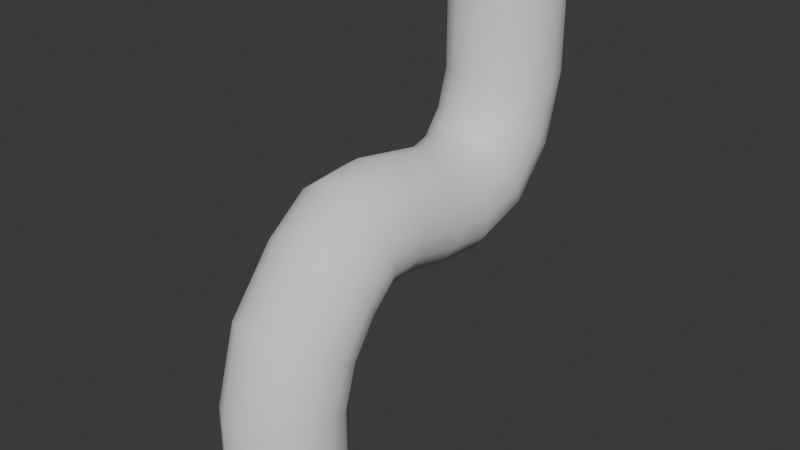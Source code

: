 # Source: s_pipe.blend  (saved by Blender 4.1.23; exported with 4.5.12 LTS)
import bpy
from mathutils import Matrix  # noqa: F401  (used for matrix-valued properties, if any)

bpy.ops.wm.read_factory_settings(use_empty=True)
scene = bpy.context.scene
scene.name = 'Scene'

# ---- collections
col_collection = bpy.data.collections.new('Collection'); scene.collection.children.link(col_collection)

# ---- world
world_world = bpy.data.worlds.new('World'); scene.world = world_world
world_world.use_nodes = True; world_world.node_tree.nodes.clear()
_N = world_world.node_tree.nodes; _L = world_world.node_tree.links
n0 = _N.new('ShaderNodeOutputWorld'); n0.name = 'World Output'; n0.location = (300, 300)
n1 = _N.new('ShaderNodeBackground'); n1.name = 'Background'; n1.location = (10, 300)
n1.inputs[0].default_value = (0.05088, 0.05088, 0.05088, 1.0)
_L.new(n1.outputs[0], n0.inputs[0])
n0.is_active_output = True
world_world.color = (0.05088, 0.05088, 0.05088)
world_world.use_sun_shadow = False
world_world.sun_shadow_jitter_overblur = 0.0

# ---- meshes
me_cylinder = bpy.data.meshes.new('Cylinder')
me_cylinder.from_pydata([(0.0, -0.085, -0.1), (0.0, 0.195, 0.1), (0.01913, -0.08881, -0.1), (0.01913, 0.1912, 0.1), (0.03536, -0.09964, -0.1), (0.03536, 0.1804, 0.1), (0.04619, -0.1159, -0.1), (0.04619, 0.1641, 0.1), (0.05, -0.135, -0.1), (0.05, 0.145, 0.1), (0.04619, -0.1541, -0.1), (0.04619, 0.1259, 0.1), (0.03536, -0.1704, -0.1), (0.03536, 0.1096, 0.1), (0.01913, -0.1812, -0.1), (0.01913, 0.09881, 0.1), (0.0, -0.185, -0.1), (0.0, 0.095, 0.1), (-0.01913, -0.1812, -0.1), (-0.01913, 0.09881, 0.1), (-0.03536, -0.1704, -0.1), (-0.03536, 0.1096, 0.1), (-0.04619, -0.1541, -0.1), (-0.04619, 0.1259, 0.1), (-0.05, -0.135, -0.1), (-0.05, 0.145, 0.1), (-0.04619, -0.1159, -0.1), (-0.04619, 0.1641, 0.1), (-0.03536, -0.09964, -0.1), (-0.03536, 0.1804, 0.1), (-0.01913, -0.08881, -0.1), (-0.01913, 0.1912, 0.1), (0.0, 0.125, -0.02925), (0.01913, 0.1231, -0.02596), (0.03536, 0.1177, -0.01657), (0.04619, 0.1096, -0.002524), (0.05, 0.1, 0.01405), (0.04619, 0.09043, 0.03062), (0.03536, 0.08232, 0.04467), (0.01913, 0.0769, 0.05405), (0.0, 0.075, 0.05735), (-0.01913, 0.0769, 0.05405), (-0.03536, 0.08232, 0.04467), (-0.04619, 0.09043, 0.03062), (-0.05, 0.1, 0.01405), (-0.04619, 0.1096, -0.002524), (-0.03536, 0.1177, -0.01657), (-0.01913, 0.1231, -0.02596), (0.0, -0.065, -0.0533), (0.01913, -0.0669, -0.05001), (0.03536, -0.07232, -0.04062), (0.04619, -0.08043, -0.02657), (0.05, -0.09, -0.01), (0.04619, -0.09957, 0.006571), (0.03536, -0.1077, 0.02062), (0.01913, -0.1131, 0.03001), (0.0, -0.115, 0.0333), (-0.01913, -0.1131, 0.03001), (-0.03536, -0.1077, 0.02062), (-0.04619, -0.09957, 0.006571), (-0.05, -0.09, -0.01), (-0.04619, -0.08043, -0.02657), (-0.03536, -0.07232, -0.04062), (-0.01913, -0.0669, -0.05001), (-0.01913, 0.17, 0.02563), (-0.03536, 0.1606, 0.03105), (-0.04619, 0.1466, 0.03916), (-0.05, 0.13, 0.04873), (-0.04619, 0.1134, 0.05829), (-0.03536, 0.09938, 0.0664), (-0.01913, 0.08999, 0.07182), (0.0, 0.0867, 0.07373), (0.01913, 0.08999, 0.07182), (0.03536, 0.09938, 0.0664), (0.04619, 0.1134, 0.05829), (0.05, 0.13, 0.04873), (0.04619, 0.1466, 0.03916), (0.03536, 0.1606, 0.03105), (0.01913, 0.17, 0.02563), (0.0, 0.1733, 0.02373), (-0.01913, -0.07999, -0.0731), (-0.03536, -0.08938, -0.06768), (-0.04619, -0.1034, -0.05957), (-0.05, -0.12, -0.05), (-0.04619, -0.1366, -0.04043), (-0.03536, -0.1506, -0.03232), (-0.01913, -0.16, -0.0269), (0.0, -0.1633, -0.025), (0.01913, -0.16, -0.0269), (0.03536, -0.1506, -0.03232), (0.04619, -0.1366, -0.04043), (0.05, -0.12, -0.05), (0.04619, -0.1034, -0.05957), (0.03536, -0.08938, -0.06768), (0.01913, -0.07999, -0.0731), (0.0, -0.0767, -0.075), (-4.563e-09, 0.195, 0.2), (0.01913, 0.1912, 0.2), (0.03536, 0.1804, 0.2), (0.04619, 0.1641, 0.2), (0.05, 0.145, 0.2), (0.04619, 0.1259, 0.2), (0.03536, 0.1096, 0.2), (0.01913, 0.09881, 0.2), (-4.563e-09, 0.095, 0.2), (-0.01913, 0.09881, 0.2), (-0.03536, 0.1096, 0.2), (-0.04619, 0.1259, 0.2), (-0.05, 0.145, 0.2), (-0.04619, 0.1641, 0.2), (-0.03536, 0.1804, 0.2), (-0.01913, 0.1912, 0.2), (3.042e-09, -0.085, -0.2), (0.01913, -0.08881, -0.2), (0.03536, -0.09964, -0.2), (0.04619, -0.1159, -0.2), (0.05, -0.135, -0.2), (0.04619, -0.1541, -0.2), (0.03536, -0.1704, -0.2), (0.01913, -0.1812, -0.2), (3.042e-09, -0.185, -0.2), (-0.01913, -0.1812, -0.2), (-0.03536, -0.1704, -0.2), (-0.04619, -0.1541, -0.2), (-0.05, -0.135, -0.2), (-0.04619, -0.1159, -0.2), (-0.03536, -0.09964, -0.2), (-0.01913, -0.08881, -0.2), (3.347e-05, 0.06436, -0.04712), (0.01916, 0.06395, -0.04332), (0.03538, 0.06294, -0.03252), (0.04621, 0.06148, -0.01635), (0.05, 0.05979, 0.002709), (0.04618, 0.05814, 0.02177), (0.03533, 0.05677, 0.03792), (0.0191, 0.05589, 0.04872), (-3.347e-05, 0.05564, 0.0525), (-0.01916, 0.05605, 0.04871), (-0.03538, 0.05706, 0.0379), (-0.04621, 0.05852, 0.02174), (-0.05, 0.06021, 0.002678), (-0.04618, 0.06186, -0.01638), (-0.03533, 0.06323, -0.03254), (-0.0191, 0.06411, -0.04333), (0.0, -0.04706, -0.0333), (0.01913, -0.04804, -0.02962), (0.03536, -0.05085, -0.01915), (0.04619, -0.05505, -0.003482), (0.05, -0.06, 0.015), (0.04619, -0.06495, 0.03348), (0.03536, -0.06915, 0.04915), (0.01913, -0.07196, 0.05962), (0.0, -0.07294, 0.0633), (-0.01913, -0.07196, 0.05962), (-0.03536, -0.06915, 0.04915), (-0.04619, -0.06495, 0.03348), (-0.05, -0.06, 0.015), (-0.04619, -0.05505, -0.003482), (-0.03536, -0.05085, -0.01915), (-0.01913, -0.04804, -0.02962), (-0.0005187, 0.01342, -0.04071), (0.01865, 0.01413, -0.03717), (0.03499, 0.01587, -0.02664), (0.04599, 0.01837, -0.01073), (0.05, 0.02126, 0.008147), (0.04639, 0.02409, 0.02711), (0.03572, 0.02644, 0.04327), (0.01961, 0.02794, 0.05418), (0.0005187, 0.02838, 0.05816), (-0.01865, 0.02767, 0.05462), (-0.03499, 0.02593, 0.04409), (-0.04599, 0.02343, 0.02818), (-0.05, 0.02054, 0.009305), (-0.04639, 0.01771, -0.009657), (-0.03572, 0.01536, -0.02582), (-0.01961, 0.01386, -0.03672), (0.0, -0.02352, -0.03221), (0.01913, -0.02352, -0.02841), (0.03536, -0.02352, -0.01757), (0.04619, -0.02352, -0.001346), (0.05, -0.02352, 0.01779), (0.04619, -0.02352, 0.03692), (0.03536, -0.02352, 0.05314), (0.01913, -0.02352, 0.06398), (0.0, -0.02352, 0.06779), (-0.01913, -0.02352, 0.06398), (-0.03536, -0.02352, 0.05314), (-0.04619, -0.02352, 0.03692), (-0.05, -0.02352, 0.01779), (-0.04619, -0.02352, -0.001346), (-0.03536, -0.02352, -0.01757), (-0.01913, -0.02352, -0.02841)], [], [(18, 16, 87, 86), (0, 30, 80, 95), (8, 6, 92, 91), (12, 10, 90, 89), (22, 20, 85, 84), (2, 0, 95, 94), (26, 24, 83, 82), (6, 4, 93, 92), (16, 14, 88, 87), (20, 18, 86, 85), (30, 28, 81, 80), (24, 22, 84, 83), (10, 8, 91, 90), (4, 2, 94, 93), (19, 17, 104, 105), (14, 12, 89, 88), (28, 26, 82, 81), (2, 4, 114, 113), (97, 96, 111, 110, 109, 108, 107, 106, 105, 104, 103, 102, 101, 100, 99, 98), (29, 27, 109, 110), (5, 3, 97, 98), (15, 13, 102, 103), (25, 23, 107, 108), (11, 9, 100, 101), (21, 19, 105, 106), (31, 29, 110, 111), (7, 5, 98, 99), (17, 15, 103, 104), (3, 1, 96, 97), (27, 25, 108, 109), (13, 11, 101, 102), (23, 21, 106, 107), (1, 31, 111, 96), (9, 7, 99, 100), (12, 14, 119, 118), (22, 24, 124, 123), (8, 10, 117, 116), (18, 20, 122, 121), (28, 30, 127, 126), (4, 6, 115, 114), (14, 16, 120, 119), (0, 2, 113, 112), (24, 26, 125, 124), (10, 12, 118, 117), (20, 22, 123, 122), (30, 0, 112, 127), (6, 8, 116, 115), (16, 18, 121, 120), (26, 28, 126, 125), (7, 9, 75, 76), (17, 19, 70, 71), (27, 29, 65, 66), (3, 5, 77, 78), (13, 15, 72, 73), (23, 25, 67, 68), (9, 11, 74, 75), (19, 21, 69, 70), (29, 31, 64, 65), (5, 7, 76, 77), (15, 17, 71, 72), (1, 3, 78, 79), (25, 27, 66, 67), (11, 13, 73, 74), (21, 23, 68, 69), (31, 1, 79, 64), (81, 82, 61, 62), (84, 85, 58, 59), (88, 89, 54, 55), (82, 83, 60, 61), (95, 80, 63, 48), (83, 84, 59, 60), (90, 91, 52, 53), (91, 92, 51, 52), (94, 95, 48, 49), (85, 86, 57, 58), (92, 93, 50, 51), (86, 87, 56, 57), (89, 90, 53, 54), (80, 81, 62, 63), (93, 94, 49, 50), (87, 88, 55, 56), (64, 79, 32, 47), (74, 73, 38, 37), (67, 66, 45, 44), (75, 74, 37, 36), (69, 68, 43, 42), (70, 69, 42, 41), (71, 70, 41, 40), (66, 65, 46, 45), (68, 67, 44, 43), (77, 76, 35, 34), (65, 64, 47, 46), (78, 77, 34, 33), (72, 71, 40, 39), (79, 78, 33, 32), (73, 72, 39, 38), (76, 75, 36, 35), (43, 44, 140, 139), (46, 47, 143, 142), (41, 42, 138, 137), (45, 46, 142, 141), (32, 33, 129, 128), (40, 41, 137, 136), (36, 37, 133, 132), (39, 40, 136, 135), (47, 32, 128, 143), (37, 38, 134, 133), (35, 36, 132, 131), (34, 35, 131, 130), (33, 34, 130, 129), (42, 43, 139, 138), (38, 39, 135, 134), (44, 45, 141, 140), (51, 50, 146, 147), (60, 59, 155, 156), (49, 48, 144, 145), (55, 54, 150, 151), (48, 63, 159, 144), (59, 58, 154, 155), (57, 56, 152, 153), (62, 61, 157, 158), (63, 62, 158, 159), (61, 60, 156, 157), (54, 53, 149, 150), (52, 51, 147, 148), (50, 49, 145, 146), (58, 57, 153, 154), (53, 52, 148, 149), (56, 55, 151, 152), (132, 133, 165, 164), (138, 139, 171, 170), (140, 141, 173, 172), (142, 143, 175, 174), (139, 140, 172, 171), (137, 138, 170, 169), (136, 137, 169, 168), (128, 129, 161, 160), (143, 128, 160, 175), (135, 136, 168, 167), (130, 131, 163, 162), (131, 132, 164, 163), (134, 135, 167, 166), (133, 134, 166, 165), (141, 142, 174, 173), (129, 130, 162, 161), (155, 154, 186, 187), (149, 148, 180, 181), (159, 158, 190, 191), (153, 152, 184, 185), (145, 144, 176, 177), (154, 153, 185, 186), (157, 156, 188, 189), (144, 159, 191, 176), (147, 146, 178, 179), (148, 147, 179, 180), (151, 150, 182, 183), (152, 151, 183, 184), (158, 157, 189, 190), (156, 155, 187, 188), (150, 149, 181, 182), (146, 145, 177, 178), (171, 187, 186, 170), (172, 188, 187, 171), (173, 189, 188, 172), (174, 190, 189, 173), (175, 191, 190, 174), (160, 176, 191, 175), (161, 177, 176, 160), (162, 178, 177, 161), (163, 179, 178, 162), (164, 180, 179, 163), (165, 181, 180, 164), (166, 182, 181, 165), (167, 183, 182, 166), (168, 184, 183, 167), (169, 185, 184, 168), (170, 186, 185, 169)])
me_cylinder.polygons.foreach_set('use_smooth', [True] * 177)
_k = set([(32, 33), (32, 47), (38, 39), (39, 40), (40, 41), (41, 42), (96, 97), (96, 111), (97, 98), (98, 99), (99, 100), (100, 101), (101, 102), (102, 103), (103, 104), (104, 105), (105, 106), (106, 107), (107, 108), (108, 109), (109, 110), (110, 111), (112, 113), (112, 127), (113, 114), (114, 115), (115, 116), (116, 117), (117, 118), (118, 119), (119, 120), (120, 121), (121, 122), (122, 123), (123, 124), (124, 125), (125, 126), (126, 127), (144, 145), (144, 159), (145, 146), (158, 159)])
me_cylinder.attributes.new('sharp_edge', 'BOOLEAN', 'EDGE').data.foreach_set('value', [ (min(e.vertices), max(e.vertices)) in _k for e in me_cylinder.edges])
_uv = me_cylinder.uv_layers.new(name='UVMap')
_uv.uv.foreach_set('vector', [0.4375, 0.5, 0.5, 0.5, 0.5, 0.5, 0.4375, 0.5, 0.0, 0.5, 0.0625, 0.5, 0.0625, 0.5, 0.0, 0.5, 0.75, 0.5, 0.8125, 0.5, 0.8125, 0.5, 0.75, 0.5, 0.625, 0.5, 0.6875, 0.5, 0.6875, 0.5, 0.625, 0.5, 0.3125, 0.5, 0.375, 0.5, 0.375, 0.5, 0.3125, 0.5, 0.9375, 0.5, 1.0, 0.5, 1.0, 0.5, 0.9375, 0.5, 0.1875, 0.5, 0.25, 0.5, 0.25, 0.5, 0.1875, 0.5, 0.8125, 0.5, 0.875, 0.5, 0.875, 0.5, 0.8125, 0.5, 0.5, 0.5, 0.5625, 0.5, 0.5625, 0.5, 0.5, 0.5, 0.375, 0.5, 0.4375, 0.5, 0.4375, 0.5, 0.375, 0.5, 0.0625, 0.5, 0.125, 0.5, 0.125, 0.5, 0.0625, 0.5, 0.25, 0.5, 0.3125, 0.5, 0.3125, 0.5, 0.25, 0.5, 0.6875, 0.5, 0.75, 0.5, 0.75, 0.5, 0.6875, 0.5, 0.875, 0.5, 0.9375, 0.5, 0.9375, 0.5, 0.875, 0.5, 0.4375, 1.0, 0.5, 1.0, 0.5, 1.0, 0.4375, 1.0, 0.5625, 0.5, 0.625, 0.5, 0.625, 0.5, 0.5625, 0.5, 0.125, 0.5, 0.1875, 0.5, 0.1875, 0.5, 0.125, 0.5, 0.9375, 0.5, 0.875, 0.5, 0.875, 0.5, 0.9375, 0.5, 0.3418, 0.4717, 0.25, 0.49, 0.1582, 0.4717, 0.08029, 0.4197, 0.02827, 0.3418, 0.01, 0.25, 0.02827, 0.1582, 0.08029, 0.08029, 0.1582, 0.02827, 0.25, 0.01, 0.3418, 0.02827, 0.4197, 0.08029, 0.4717, 0.1582, 0.49, 0.25, 0.4717, 0.3418, 0.4197, 0.4197, 0.125, 1.0, 0.1875, 1.0, 0.1875, 1.0, 0.125, 1.0, 0.875, 1.0, 0.9375, 1.0, 0.9375, 1.0, 0.875, 1.0, 0.5625, 1.0, 0.625, 1.0, 0.625, 1.0, 0.5625, 1.0, 0.25, 1.0, 0.3125, 1.0, 0.3125, 1.0, 0.25, 1.0, 0.6875, 1.0, 0.75, 1.0, 0.75, 1.0, 0.6875, 1.0, 0.375, 1.0, 0.4375, 1.0, 0.4375, 1.0, 0.375, 1.0, 0.0625, 1.0, 0.125, 1.0, 0.125, 1.0, 0.0625, 1.0, 0.8125, 1.0, 0.875, 1.0, 0.875, 1.0, 0.8125, 1.0, 0.5, 1.0, 0.5625, 1.0, 0.5625, 1.0, 0.5, 1.0, 0.9375, 1.0, 1.0, 1.0, 1.0, 1.0, 0.9375, 1.0, 0.1875, 1.0, 0.25, 1.0, 0.25, 1.0, 0.1875, 1.0, 0.625, 1.0, 0.6875, 1.0, 0.6875, 1.0, 0.625, 1.0, 0.3125, 1.0, 0.375, 1.0, 0.375, 1.0, 0.3125, 1.0, 0.0, 1.0, 0.0625, 1.0, 0.0625, 1.0, 0.0, 1.0, 0.75, 1.0, 0.8125, 1.0, 0.8125, 1.0, 0.75, 1.0, 0.625, 0.5, 0.5625, 0.5, 0.5625, 0.5, 0.625, 0.5, 0.3125, 0.5, 0.25, 0.5, 0.25, 0.5, 0.3125, 0.5, 0.75, 0.5, 0.6875, 0.5, 0.6875, 0.5, 0.75, 0.5, 0.4375, 0.5, 0.375, 0.5, 0.375, 0.5, 0.4375, 0.5, 0.125, 0.5, 0.0625, 0.5, 0.0625, 0.5, 0.125, 0.5, 0.875, 0.5, 0.8125, 0.5, 0.8125, 0.5, 0.875, 0.5, 0.5625, 0.5, 0.5, 0.5, 0.5, 0.5, 0.5625, 0.5, 1.0, 0.5, 0.9375, 0.5, 0.9375, 0.5, 1.0, 0.5, 0.25, 0.5, 0.1875, 0.5, 0.1875, 0.5, 0.25, 0.5, 0.6875, 0.5, 0.625, 0.5, 0.625, 0.5, 0.6875, 0.5, 0.375, 0.5, 0.3125, 0.5, 0.3125, 0.5, 0.375, 0.5, 0.0625, 0.5, 0.0, 0.5, 0.0, 0.5, 0.0625, 0.5, 0.8125, 0.5, 0.75, 0.5, 0.75, 0.5, 0.8125, 0.5, 0.5, 0.5, 0.4375, 0.5, 0.4375, 0.5, 0.5, 0.5, 0.1875, 0.5, 0.125, 0.5, 0.125, 0.5, 0.1875, 0.5, 0.8125, 1.0, 0.75, 1.0, 0.75, 1.0, 0.8125, 1.0, 0.5, 1.0, 0.4375, 1.0, 0.4375, 1.0, 0.5, 1.0, 0.1875, 1.0, 0.125, 1.0, 0.125, 1.0, 0.1875, 1.0, 0.9375, 1.0, 0.875, 1.0, 0.875, 1.0, 0.9375, 1.0, 0.625, 1.0, 0.5625, 1.0, 0.5625, 1.0, 0.625, 1.0, 0.3125, 1.0, 0.25, 1.0, 0.25, 1.0, 0.3125, 1.0, 0.75, 1.0, 0.6875, 1.0, 0.6875, 1.0, 0.75, 1.0, 0.4375, 1.0, 0.375, 1.0, 0.375, 1.0, 0.4375, 1.0, 0.125, 1.0, 0.0625, 1.0, 0.0625, 1.0, 0.125, 1.0, 0.875, 1.0, 0.8125, 1.0, 0.8125, 1.0, 0.875, 1.0, 0.5625, 1.0, 0.5, 1.0, 0.5, 1.0, 0.5625, 1.0, 1.0, 1.0, 0.9375, 1.0, 0.9375, 1.0, 1.0, 1.0, 0.25, 1.0, 0.1875, 1.0, 0.1875, 1.0, 0.25, 1.0, 0.6875, 1.0, 0.625, 1.0, 0.625, 1.0, 0.6875, 1.0, 0.375, 1.0, 0.3125, 1.0, 0.3125, 1.0, 0.375, 1.0, 0.0625, 1.0, 0.0, 1.0, 0.0, 1.0, 0.0625, 1.0, 0.125, 0.5, 0.1875, 0.5, 0.1875, 0.5, 0.125, 0.5, 0.3125, 0.5, 0.375, 0.5, 0.375, 0.5, 0.3125, 0.5, 0.5625, 0.5, 0.625, 0.5, 0.625, 0.5, 0.5625, 0.5, 0.1875, 0.5, 0.25, 0.5, 0.25, 0.5, 0.1875, 0.5, 0.0, 0.5, 0.0625, 0.5, 0.0625, 0.5, 0.0, 0.5, 0.25, 0.5, 0.3125, 0.5, 0.3125, 0.5, 0.25, 0.5, 0.6875, 0.5, 0.75, 0.5, 0.75, 0.5, 0.6875, 0.5, 0.75, 0.5, 0.8125, 0.5, 0.8125, 0.5, 0.75, 0.5, 0.9375, 0.5, 1.0, 0.5, 1.0, 0.5, 0.9375, 0.5, 0.375, 0.5, 0.4375, 0.5, 0.4375, 0.5, 0.375, 0.5, 0.8125, 0.5, 0.875, 0.5, 0.875, 0.5, 0.8125, 0.5, 0.4375, 0.5, 0.5, 0.5, 0.5, 0.5, 0.4375, 0.5, 0.625, 0.5, 0.6875, 0.5, 0.6875, 0.5, 0.625, 0.5, 0.0625, 0.5, 0.125, 0.5, 0.125, 0.5, 0.0625, 0.5, 0.875, 0.5, 0.9375, 0.5, 0.9375, 0.5, 0.875, 0.5, 0.5, 0.5, 0.5625, 0.5, 0.5625, 0.5, 0.5, 0.5, 0.0625, 1.0, 0.0, 1.0, 0.0, 1.0, 0.0625, 1.0, 0.6875, 1.0, 0.625, 1.0, 0.625, 1.0, 0.6875, 1.0, 0.25, 1.0, 0.1875, 1.0, 0.1875, 1.0, 0.25, 1.0, 0.75, 1.0, 0.6875, 1.0, 0.6875, 1.0, 0.75, 1.0, 0.375, 1.0, 0.3125, 1.0, 0.3125, 1.0, 0.375, 1.0, 0.4375, 1.0, 0.375, 1.0, 0.375, 1.0, 0.4375, 1.0, 0.5, 1.0, 0.4375, 1.0, 0.4375, 1.0, 0.5, 1.0, 0.1875, 1.0, 0.125, 1.0, 0.125, 1.0, 0.1875, 1.0, 0.3125, 1.0, 0.25, 1.0, 0.25, 1.0, 0.3125, 1.0, 0.875, 1.0, 0.8125, 1.0, 0.8125, 1.0, 0.875, 1.0, 0.125, 1.0, 0.0625, 1.0, 0.0625, 1.0, 0.125, 1.0, 0.9375, 1.0, 0.875, 1.0, 0.875, 1.0, 0.9375, 1.0, 0.5625, 1.0, 0.5, 1.0, 0.5, 1.0, 0.5625, 1.0, 1.0, 1.0, 0.9375, 1.0, 0.9375, 1.0, 1.0, 1.0, 0.625, 1.0, 0.5625, 1.0, 0.5625, 1.0, 0.625, 1.0, 0.8125, 1.0, 0.75, 1.0, 0.75, 1.0, 0.8125, 1.0, 0.3125, 1.0, 0.25, 1.0, 0.25, 1.0, 0.3125, 1.0, 0.125, 1.0, 0.0625, 1.0, 0.0625, 1.0, 0.125, 1.0, 0.4375, 1.0, 0.375, 1.0, 0.375, 1.0, 0.4375, 1.0, 0.1875, 1.0, 0.125, 1.0, 0.125, 1.0, 0.1875, 1.0, 1.0, 1.0, 0.9375, 1.0, 0.9375, 1.0, 1.0, 1.0, 0.5, 1.0, 0.4375, 1.0, 0.4375, 1.0, 0.5, 1.0, 0.75, 1.0, 0.6875, 1.0, 0.6875, 1.0, 0.75, 1.0, 0.5625, 1.0, 0.5, 1.0, 0.5, 1.0, 0.5625, 1.0, 0.0625, 1.0, 0.0, 1.0, 0.0, 1.0, 0.0625, 1.0, 0.6875, 1.0, 0.625, 1.0, 0.625, 1.0, 0.6875, 1.0, 0.8125, 1.0, 0.75, 1.0, 0.75, 1.0, 0.8125, 1.0, 0.875, 1.0, 0.8125, 1.0, 0.8125, 1.0, 0.875, 1.0, 0.9375, 1.0, 0.875, 1.0, 0.875, 1.0, 0.9375, 1.0, 0.375, 1.0, 0.3125, 1.0, 0.3125, 1.0, 0.375, 1.0, 0.625, 1.0, 0.5625, 1.0, 0.5625, 1.0, 0.625, 1.0, 0.25, 1.0, 0.1875, 1.0, 0.1875, 1.0, 0.25, 1.0, 0.8125, 0.5, 0.875, 0.5, 0.875, 0.5, 0.8125, 0.5, 0.25, 0.5, 0.3125, 0.5, 0.3125, 0.5, 0.25, 0.5, 0.9375, 0.5, 1.0, 0.5, 1.0, 0.5, 0.9375, 0.5, 0.5625, 0.5, 0.625, 0.5, 0.625, 0.5, 0.5625, 0.5, 0.0, 0.5, 0.0625, 0.5, 0.0625, 0.5, 0.0, 0.5, 0.3125, 0.5, 0.375, 0.5, 0.375, 0.5, 0.3125, 0.5, 0.4375, 0.5, 0.5, 0.5, 0.5, 0.5, 0.4375, 0.5, 0.125, 0.5, 0.1875, 0.5, 0.1875, 0.5, 0.125, 0.5, 0.0625, 0.5, 0.125, 0.5, 0.125, 0.5, 0.0625, 0.5, 0.1875, 0.5, 0.25, 0.5, 0.25, 0.5, 0.1875, 0.5, 0.625, 0.5, 0.6875, 0.5, 0.6875, 0.5, 0.625, 0.5, 0.75, 0.5, 0.8125, 0.5, 0.8125, 0.5, 0.75, 0.5, 0.875, 0.5, 0.9375, 0.5, 0.9375, 0.5, 0.875, 0.5, 0.375, 0.5, 0.4375, 0.5, 0.4375, 0.5, 0.375, 0.5, 0.6875, 0.5, 0.75, 0.5, 0.75, 0.5, 0.6875, 0.5, 0.5, 0.5, 0.5625, 0.5, 0.5625, 0.5, 0.5, 0.5, 0.75, 1.0, 0.6875, 1.0, 0.6875, 1.0, 0.75, 1.0, 0.375, 1.0, 0.3125, 1.0, 0.3125, 1.0, 0.375, 1.0, 0.25, 1.0, 0.1875, 1.0, 0.1875, 1.0, 0.25, 1.0, 0.125, 1.0, 0.0625, 1.0, 0.0625, 1.0, 0.125, 1.0, 0.3125, 1.0, 0.25, 1.0, 0.25, 1.0, 0.3125, 1.0, 0.4375, 1.0, 0.375, 1.0, 0.375, 1.0, 0.4375, 1.0, 0.5, 1.0, 0.4375, 1.0, 0.4375, 1.0, 0.5, 1.0, 1.0, 1.0, 0.9375, 1.0, 0.9375, 1.0, 1.0, 1.0, 0.0625, 1.0, 0.0, 1.0, 0.0, 1.0, 0.0625, 1.0, 0.5625, 1.0, 0.5, 1.0, 0.5, 1.0, 0.5625, 1.0, 0.875, 1.0, 0.8125, 1.0, 0.8125, 1.0, 0.875, 1.0, 0.8125, 1.0, 0.75, 1.0, 0.75, 1.0, 0.8125, 1.0, 0.625, 1.0, 0.5625, 1.0, 0.5625, 1.0, 0.625, 1.0, 0.6875, 1.0, 0.625, 1.0, 0.625, 1.0, 0.6875, 1.0, 0.1875, 1.0, 0.125, 1.0, 0.125, 1.0, 0.1875, 1.0, 0.9375, 1.0, 0.875, 1.0, 0.875, 1.0, 0.9375, 1.0, 0.3125, 0.5, 0.375, 0.5, 0.375, 0.5, 0.3125, 0.5, 0.6875, 0.5, 0.75, 0.5, 0.75, 0.5, 0.6875, 0.5, 0.0625, 0.5, 0.125, 0.5, 0.125, 0.5, 0.0625, 0.5, 0.4375, 0.5, 0.5, 0.5, 0.5, 0.5, 0.4375, 0.5, 0.9375, 0.5, 1.0, 0.5, 1.0, 0.5, 0.9375, 0.5, 0.375, 0.5, 0.4375, 0.5, 0.4375, 0.5, 0.375, 0.5, 0.1875, 0.5, 0.25, 0.5, 0.25, 0.5, 0.1875, 0.5, 0.0, 0.5, 0.0625, 0.5, 0.0625, 0.5, 0.0, 0.5, 0.8125, 0.5, 0.875, 0.5, 0.875, 0.5, 0.8125, 0.5, 0.75, 0.5, 0.8125, 0.5, 0.8125, 0.5, 0.75, 0.5, 0.5625, 0.5, 0.625, 0.5, 0.625, 0.5, 0.5625, 0.5, 0.5, 0.5, 0.5625, 0.5, 0.5625, 0.5, 0.5, 0.5, 0.125, 0.5, 0.1875, 0.5, 0.1875, 0.5, 0.125, 0.5, 0.25, 0.5, 0.3125, 0.5, 0.3125, 0.5, 0.25, 0.5, 0.625, 0.5, 0.6875, 0.5, 0.6875, 0.5, 0.625, 0.5, 0.875, 0.5, 0.9375, 0.5, 0.9375, 0.5, 0.875, 0.5, 0.3125, 1.0, 0.3125, 0.5, 0.375, 0.5, 0.375, 1.0, 0.25, 1.0, 0.25, 0.5, 0.3125, 0.5, 0.3125, 1.0, 0.1875, 1.0, 0.1875, 0.5, 0.25, 0.5, 0.25, 1.0, 0.125, 1.0, 0.125, 0.5, 0.1875, 0.5, 0.1875, 1.0, 0.0625, 1.0, 0.0625, 0.5, 0.125, 0.5, 0.125, 1.0, 0.0, 1.0, 0.0, 0.5, 0.0625, 0.5, 0.0625, 1.0, 0.9375, 1.0, 0.9375, 0.5, 1.0, 0.5, 0.0, 1.0, 0.875, 1.0, 0.875, 0.5, 0.9375, 0.5, 0.9375, 1.0, 0.8125, 1.0, 0.8125, 0.5, 0.875, 0.5, 0.875, 1.0, 0.75, 1.0, 0.75, 0.5, 0.8125, 0.5, 0.8125, 1.0, 0.6875, 1.0, 0.6875, 0.5, 0.75, 0.5, 0.75, 1.0, 0.625, 1.0, 0.625, 0.5, 0.6875, 0.5, 0.6875, 1.0, 0.5625, 1.0, 0.5625, 0.5, 0.625, 0.5, 0.625, 1.0, 0.5, 1.0, 0.5, 0.5, 0.5625, 0.5, 0.5625, 1.0, 0.4375, 1.0, 0.4375, 0.5, 0.5, 0.5, 0.5, 1.0, 0.375, 1.0, 0.375, 0.5, 0.4375, 0.5, 0.4375, 1.0])
me_cylinder.update()

# ---- objects
ob_cylinder = bpy.data.objects.new('Cylinder', me_cylinder)

# ---- transforms, parenting, visibility, modifiers, constraints
ob_cylinder.location = (0.0, 0.0, 0.0)

# ---- collection membership
col_collection.objects.link(ob_cylinder)

# ---- scene / render settings (as saved in the file)
scene.frame_start = 1; scene.frame_end = 250; scene.frame_set(37)
scene.render.engine = 'BLENDER_EEVEE_NEXT'
scene.cycles.sampling_pattern = 'TABULATED_SOBOL'
scene.eevee.ray_tracing_options.trace_max_roughness = 0.0
bpy.context.view_layer.update()

# ---- added for rendering (the .blend has no active camera and no usable light): camera, sun
cam_auto = bpy.data.cameras.new('AutoCamera')
cam_auto.lens = 50.0
cam_auto.sensor_width = 36.0
cam_auto.clip_end = 1000.0
ob_auto_camera = bpy.data.objects.new('AutoCamera', cam_auto)
scene.collection.objects.link(ob_auto_camera)
ob_auto_camera.location = (0.518786, -0.617544, 0.415029)
ob_auto_camera.rotation_euler = (1.09748, -7.21219e-08, 0.694738)
scene.camera = ob_auto_camera
light_auto_sun = bpy.data.lights.new('AutoSun', 'SUN')
light_auto_sun.energy = 3.0
light_auto_sun.angle = 0.0523599
ob_auto_sun = bpy.data.objects.new('AutoSun', light_auto_sun)
scene.collection.objects.link(ob_auto_sun)
ob_auto_sun.rotation_euler = (0.872665, 0.174533, 0.523599)
bpy.context.view_layer.update()
